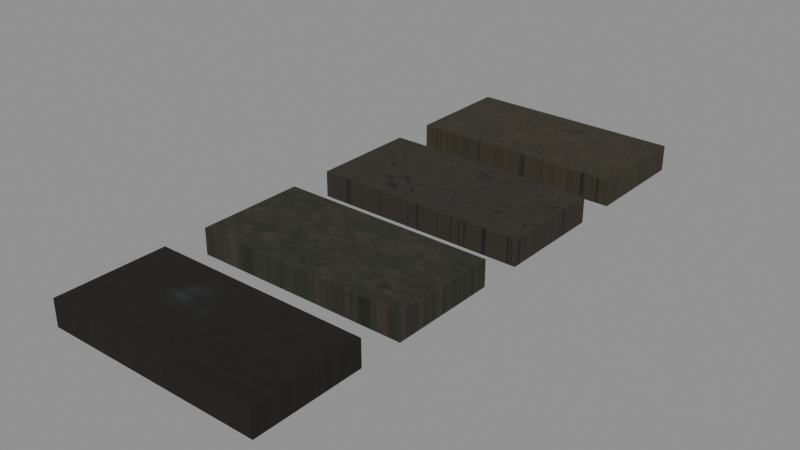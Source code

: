 # Source: tls_mat_005_moor_terrain.blend  (saved by Blender 5.0.119; exported with 4.5.12 LTS)
import bpy
from mathutils import Matrix  # noqa: F401  (used for matrix-valued properties, if any)

bpy.ops.wm.read_factory_settings(use_empty=True)
scene = bpy.context.scene
scene.name = 'TLS_MAT_005'

# ---- collections
col_collection = bpy.data.collections.new('Collection'); scene.collection.children.link(col_collection)
col_testslabs = bpy.data.collections.new('TestSlabs'); scene.collection.children.link(col_testslabs)

# ---- images (referenced by path relative to the original .blend; pixels are not part of the script)
import os
ASSET_DIR = os.environ.get("B2B_ASSET_DIR", "")  # directory of the original .blend (textures are referenced by path, not embedded)
HERE = os.path.dirname(os.path.abspath(__file__))  # packed textures are extracted next to this script under _unpacked/

def load_image(name, relpath, width, height, colorspace="sRGB"):
    """Load a texture the original file referenced (path relative to the .blend, or extracted next to this script)."""
    p = next((c for c in (os.path.join(HERE, relpath), os.path.join(ASSET_DIR, relpath)) if relpath and os.path.exists(c)), "")
    if p:
        img = bpy.data.images.load(p, check_existing=True)
        img.name = name
    else:  # same state as the original file: an image datablock whose file is absent (Cycles renders it pink)
        img = bpy.data.images.new(name, width, height)
        img.source = "FILE"
        img.filepath = "//" + (relpath or name)
    img.colorspace_settings.name = colorspace
    return img
img_tls_mat_moor_peat_orm = load_image('TLS_Mat_Moor_Peat_ORM', '_unpacked/tls_tex_moor_peat_ORM.6afc4e32.png', 1024, 1024, 'Non-Color')
img_tls_mat_moor_peat_bc = load_image('TLS_Mat_Moor_Peat_BC', '_unpacked/tls_tex_moor_peat_BaseColor.71ce1507.png', 1024, 1024, 'sRGB')
img_tls_mat_moor_peat_nm = load_image('TLS_Mat_Moor_Peat_NM', '_unpacked/tls_tex_moor_peat_Normal.b77165ea.png', 1024, 1024, 'Non-Color')
img_tls_mat_moor_heather_orm = load_image('TLS_Mat_Moor_Heather_ORM', '_unpacked/tls_tex_moor_heather_ORM.cb9bd45f.png', 1024, 1024, 'Non-Color')
img_tls_mat_moor_heather_bc = load_image('TLS_Mat_Moor_Heather_BC', '_unpacked/tls_tex_moor_heather_BaseColor.203b8658.png', 1024, 1024, 'sRGB')
img_tls_mat_moor_heather_nm = load_image('TLS_Mat_Moor_Heather_NM', '_unpacked/tls_tex_moor_heather_Normal.bde780a7.png', 1024, 1024, 'Non-Color')
img_tls_mat_bark_oak_orm = load_image('TLS_Mat_Bark_Oak_ORM', '_unpacked/tls_tex_bark_ORM.61ffff81.png', 1024, 1024, 'Non-Color')
img_tls_mat_bark_oak_bc = load_image('TLS_Mat_Bark_Oak_BC', '_unpacked/tls_tex_bark_BaseColor.8ad4acf0.png', 1024, 1024, 'sRGB')
img_tls_mat_bark_oak_nm = load_image('TLS_Mat_Bark_Oak_NM', '_unpacked/tls_tex_bark_Normal.1c038586.png', 1024, 1024, 'Non-Color')
img_tls_mat_mud_wet_orm = load_image('TLS_Mat_Mud_Wet_ORM', '_unpacked/tls_tex_moor_mud_ORM.729aab7a.png', 1024, 1024, 'Non-Color')
img_tls_mat_mud_wet_bc = load_image('TLS_Mat_Mud_Wet_BC', '_unpacked/tls_tex_moor_mud_BaseColor.8be87186.png', 1024, 1024, 'sRGB')
img_tls_mat_mud_wet_nm = load_image('TLS_Mat_Mud_Wet_NM', '_unpacked/tls_tex_moor_mud_Normal.a8d4c7b3.png', 1024, 1024, 'Non-Color')

# ---- materials (node trees are filled in below, after node groups)
mat_tls_mat_moor_peat = bpy.data.materials.new('TLS_Mat_Moor_Peat')
mat_tls_mat_moor_heather = bpy.data.materials.new('TLS_Mat_Moor_Heather')
mat_tls_mat_bark_oak = bpy.data.materials.new('TLS_Mat_Bark_Oak')
mat_tls_mat_mud_wet = bpy.data.materials.new('TLS_Mat_Mud_Wet')

# ---- material node trees
mat_tls_mat_moor_peat.use_nodes = True; mat_tls_mat_moor_peat.node_tree.nodes.clear()
_N = mat_tls_mat_moor_peat.node_tree.nodes; _L = mat_tls_mat_moor_peat.node_tree.links
n0 = _N.new('ShaderNodeBsdfPrincipled'); n0.name = 'Principled BSDF'; n0.location = (-200, 100)
n1 = _N.new('ShaderNodeOutputMaterial'); n1.name = 'Material Output'; n1.location = (200, 100)
n2 = _N.new('ShaderNodeTexImage'); n2.name = 'Image Texture'; n2.location = (0, 0)
n2.image = img_tls_mat_moor_peat_orm
n3 = _N.new('ShaderNodeTexCoord'); n3.name = 'Texture Coordinate'; n3.location = (0, 0)
n4 = _N.new('ShaderNodeMapping'); n4.name = 'Mapping'; n4.location = (0, 0)
n5 = _N.new('ShaderNodeSeparateColor'); n5.name = 'Separate Color'; n5.location = (0, 0)
n6 = _N.new('ShaderNodeMixRGB'); n6.name = 'Mix (Legacy)'; n6.location = (0, 0)
n6.blend_type = 'MULTIPLY'
n6.inputs[0].default_value = 0.9
n7 = _N.new('ShaderNodeTexImage'); n7.name = 'Image Texture.001'; n7.location = (0, 0)
n7.image = img_tls_mat_moor_peat_bc
n8 = _N.new('ShaderNodeNormalMap'); n8.name = 'Normal Map'; n8.location = (0, 0)
n9 = _N.new('ShaderNodeTexImage'); n9.name = 'Image Texture.002'; n9.location = (0, 0)
n9.image = img_tls_mat_moor_peat_nm
_L.new(n0.outputs[0], n1.inputs[0])
_L.new(n3.outputs[2], n4.inputs[0])
_L.new(n4.outputs[0], n2.inputs[0])
_L.new(n2.outputs[0], n5.inputs[0])
_L.new(n5.outputs[1], n0.inputs[2])
_L.new(n5.outputs[2], n0.inputs[1])
_L.new(n5.outputs[0], n6.inputs[2])
_L.new(n6.outputs[0], n0.inputs[0])
_L.new(n7.outputs[0], n6.inputs[1])
_L.new(n9.outputs[0], n8.inputs[1])
_L.new(n8.outputs[0], n0.inputs[5])
n1.is_active_output = True
mat_tls_mat_moor_heather.use_nodes = True; mat_tls_mat_moor_heather.node_tree.nodes.clear()
_N = mat_tls_mat_moor_heather.node_tree.nodes; _L = mat_tls_mat_moor_heather.node_tree.links
n0 = _N.new('ShaderNodeBsdfPrincipled'); n0.name = 'Principled BSDF'; n0.location = (-200, 100)
n1 = _N.new('ShaderNodeOutputMaterial'); n1.name = 'Material Output'; n1.location = (200, 100)
n2 = _N.new('ShaderNodeTexImage'); n2.name = 'Image Texture'; n2.location = (0, 0)
n2.image = img_tls_mat_moor_heather_orm
n3 = _N.new('ShaderNodeTexCoord'); n3.name = 'Texture Coordinate'; n3.location = (0, 0)
n4 = _N.new('ShaderNodeMapping'); n4.name = 'Mapping'; n4.location = (0, 0)
n5 = _N.new('ShaderNodeSeparateColor'); n5.name = 'Separate Color'; n5.location = (0, 0)
n6 = _N.new('ShaderNodeMixRGB'); n6.name = 'Mix (Legacy)'; n6.location = (0, 0)
n6.blend_type = 'MULTIPLY'
n6.inputs[0].default_value = 0.9
n7 = _N.new('ShaderNodeTexImage'); n7.name = 'Image Texture.001'; n7.location = (0, 0)
n7.image = img_tls_mat_moor_heather_bc
n8 = _N.new('ShaderNodeNormalMap'); n8.name = 'Normal Map'; n8.location = (0, 0)
n9 = _N.new('ShaderNodeTexImage'); n9.name = 'Image Texture.002'; n9.location = (0, 0)
n9.image = img_tls_mat_moor_heather_nm
_L.new(n0.outputs[0], n1.inputs[0])
_L.new(n3.outputs[2], n4.inputs[0])
_L.new(n4.outputs[0], n2.inputs[0])
_L.new(n2.outputs[0], n5.inputs[0])
_L.new(n5.outputs[1], n0.inputs[2])
_L.new(n5.outputs[2], n0.inputs[1])
_L.new(n5.outputs[0], n6.inputs[2])
_L.new(n6.outputs[0], n0.inputs[0])
_L.new(n7.outputs[0], n6.inputs[1])
_L.new(n9.outputs[0], n8.inputs[1])
_L.new(n8.outputs[0], n0.inputs[5])
n1.is_active_output = True
mat_tls_mat_bark_oak.use_nodes = True; mat_tls_mat_bark_oak.node_tree.nodes.clear()
_N = mat_tls_mat_bark_oak.node_tree.nodes; _L = mat_tls_mat_bark_oak.node_tree.links
n0 = _N.new('ShaderNodeBsdfPrincipled'); n0.name = 'Principled BSDF'; n0.location = (-200, 100)
n1 = _N.new('ShaderNodeOutputMaterial'); n1.name = 'Material Output'; n1.location = (200, 100)
n2 = _N.new('ShaderNodeTexImage'); n2.name = 'Image Texture'; n2.location = (0, 0)
n2.image = img_tls_mat_bark_oak_orm
n3 = _N.new('ShaderNodeTexCoord'); n3.name = 'Texture Coordinate'; n3.location = (0, 0)
n4 = _N.new('ShaderNodeMapping'); n4.name = 'Mapping'; n4.location = (0, 0)
n5 = _N.new('ShaderNodeSeparateColor'); n5.name = 'Separate Color'; n5.location = (0, 0)
n6 = _N.new('ShaderNodeMixRGB'); n6.name = 'Mix (Legacy)'; n6.location = (0, 0)
n6.blend_type = 'MULTIPLY'
n6.inputs[0].default_value = 0.9
n7 = _N.new('ShaderNodeTexImage'); n7.name = 'Image Texture.001'; n7.location = (0, 0)
n7.image = img_tls_mat_bark_oak_bc
n8 = _N.new('ShaderNodeNormalMap'); n8.name = 'Normal Map'; n8.location = (0, 0)
n9 = _N.new('ShaderNodeTexImage'); n9.name = 'Image Texture.002'; n9.location = (0, 0)
n9.image = img_tls_mat_bark_oak_nm
_L.new(n0.outputs[0], n1.inputs[0])
_L.new(n3.outputs[2], n4.inputs[0])
_L.new(n4.outputs[0], n2.inputs[0])
_L.new(n2.outputs[0], n5.inputs[0])
_L.new(n5.outputs[1], n0.inputs[2])
_L.new(n5.outputs[2], n0.inputs[1])
_L.new(n5.outputs[0], n6.inputs[2])
_L.new(n6.outputs[0], n0.inputs[0])
_L.new(n7.outputs[0], n6.inputs[1])
_L.new(n9.outputs[0], n8.inputs[1])
_L.new(n8.outputs[0], n0.inputs[5])
n1.is_active_output = True
mat_tls_mat_mud_wet.use_nodes = True; mat_tls_mat_mud_wet.node_tree.nodes.clear()
_N = mat_tls_mat_mud_wet.node_tree.nodes; _L = mat_tls_mat_mud_wet.node_tree.links
n0 = _N.new('ShaderNodeBsdfPrincipled'); n0.name = 'Principled BSDF'; n0.location = (-200, 100)
n1 = _N.new('ShaderNodeOutputMaterial'); n1.name = 'Material Output'; n1.location = (200, 100)
n2 = _N.new('ShaderNodeTexImage'); n2.name = 'Image Texture'; n2.location = (0, 0)
n2.image = img_tls_mat_mud_wet_orm
n3 = _N.new('ShaderNodeTexCoord'); n3.name = 'Texture Coordinate'; n3.location = (0, 0)
n4 = _N.new('ShaderNodeMapping'); n4.name = 'Mapping'; n4.location = (0, 0)
n5 = _N.new('ShaderNodeSeparateColor'); n5.name = 'Separate Color'; n5.location = (0, 0)
n6 = _N.new('ShaderNodeMixRGB'); n6.name = 'Mix (Legacy)'; n6.location = (0, 0)
n6.blend_type = 'MULTIPLY'
n6.inputs[0].default_value = 0.9
n7 = _N.new('ShaderNodeTexImage'); n7.name = 'Image Texture.001'; n7.location = (0, 0)
n7.image = img_tls_mat_mud_wet_bc
n8 = _N.new('ShaderNodeNormalMap'); n8.name = 'Normal Map'; n8.location = (0, 0)
n9 = _N.new('ShaderNodeTexImage'); n9.name = 'Image Texture.002'; n9.location = (0, 0)
n9.image = img_tls_mat_mud_wet_nm
_L.new(n0.outputs[0], n1.inputs[0])
_L.new(n3.outputs[2], n4.inputs[0])
_L.new(n4.outputs[0], n2.inputs[0])
_L.new(n2.outputs[0], n5.inputs[0])
_L.new(n5.outputs[1], n0.inputs[2])
_L.new(n5.outputs[2], n0.inputs[1])
_L.new(n5.outputs[0], n6.inputs[2])
_L.new(n6.outputs[0], n0.inputs[0])
_L.new(n7.outputs[0], n6.inputs[1])
_L.new(n9.outputs[0], n8.inputs[1])
_L.new(n8.outputs[0], n0.inputs[5])
n1.is_active_output = True

# ---- meshes
me_slab_tls_mat_moor_peat = bpy.data.meshes.new('Slab_TLS_Mat_Moor_Peat')
me_slab_tls_mat_moor_peat.from_pydata([(-0.5, -0.25, 0.0), (0.5, -0.25, 0.0), (0.5, 0.25, 0.0), (-0.5, 0.25, 0.0), (-0.5, -0.25, 0.12), (0.5, -0.25, 0.12), (0.5, 0.25, 0.12), (-0.5, 0.25, 0.12)], [], [(0, 3, 2, 1), (4, 5, 6, 7), (0, 1, 5, 4), (1, 2, 6, 5), (2, 3, 7, 6), (3, 0, 4, 7)])
me_slab_tls_mat_moor_peat.polygons.foreach_set('use_smooth', [True] * 6)
_uv = me_slab_tls_mat_moor_peat.uv_layers.new(name='UVMap')
_uv.uv.foreach_set('vector', [0.0, 0.0, 0.0, 1.0, 1.0, 1.0, 1.0, 0.0, 0.0, 0.0, 1.0, 0.0, 1.0, 1.0, 0.0, 1.0, 0.0, 0.0, 1.0, 0.0, 1.0, 0.0, 0.0, 0.0, 1.0, 0.0, 1.0, 1.0, 1.0, 1.0, 1.0, 0.0, 1.0, 1.0, 0.0, 1.0, 0.0, 1.0, 1.0, 1.0, 0.0, 1.0, 0.0, 0.0, 0.0, 0.0, 0.0, 1.0])
me_slab_tls_mat_moor_peat.materials.append(mat_tls_mat_moor_peat)
me_slab_tls_mat_moor_peat.update()
me_slab_tls_mat_moor_heather = bpy.data.meshes.new('Slab_TLS_Mat_Moor_Heather')
me_slab_tls_mat_moor_heather.from_pydata([(-0.5, 0.45, 0.0), (0.5, 0.45, 0.0), (0.5, 0.95, 0.0), (-0.5, 0.95, 0.0), (-0.5, 0.45, 0.12), (0.5, 0.45, 0.12), (0.5, 0.95, 0.12), (-0.5, 0.95, 0.12)], [], [(0, 3, 2, 1), (4, 5, 6, 7), (0, 1, 5, 4), (1, 2, 6, 5), (2, 3, 7, 6), (3, 0, 4, 7)])
me_slab_tls_mat_moor_heather.polygons.foreach_set('use_smooth', [True] * 6)
_uv = me_slab_tls_mat_moor_heather.uv_layers.new(name='UVMap')
_uv.uv.foreach_set('vector', [0.0, 0.0, 0.0, 1.0, 1.0, 1.0, 1.0, 0.0, 0.0, 0.0, 1.0, 0.0, 1.0, 1.0, 0.0, 1.0, 0.0, 0.0, 1.0, 0.0, 1.0, 0.0, 0.0, 0.0, 1.0, 0.0, 1.0, 1.0, 1.0, 1.0, 1.0, 0.0, 1.0, 1.0, 0.0, 1.0, 0.0, 1.0, 1.0, 1.0, 0.0, 1.0, 0.0, 0.0, 0.0, 0.0, 0.0, 1.0])
me_slab_tls_mat_moor_heather.materials.append(mat_tls_mat_moor_heather)
me_slab_tls_mat_moor_heather.update()
me_slab_tls_mat_bark_oak = bpy.data.meshes.new('Slab_TLS_Mat_Bark_Oak')
me_slab_tls_mat_bark_oak.from_pydata([(-0.5, 1.15, 0.0), (0.5, 1.15, 0.0), (0.5, 1.65, 0.0), (-0.5, 1.65, 0.0), (-0.5, 1.15, 0.12), (0.5, 1.15, 0.12), (0.5, 1.65, 0.12), (-0.5, 1.65, 0.12)], [], [(0, 3, 2, 1), (4, 5, 6, 7), (0, 1, 5, 4), (1, 2, 6, 5), (2, 3, 7, 6), (3, 0, 4, 7)])
me_slab_tls_mat_bark_oak.polygons.foreach_set('use_smooth', [True] * 6)
_uv = me_slab_tls_mat_bark_oak.uv_layers.new(name='UVMap')
_uv.uv.foreach_set('vector', [0.0, 0.0, 0.0, 1.0, 1.0, 1.0, 1.0, 0.0, 0.0, 0.0, 1.0, 0.0, 1.0, 1.0, 0.0, 1.0, 0.0, 0.0, 1.0, 0.0, 1.0, 0.0, 0.0, 0.0, 1.0, 0.0, 1.0, 1.0, 1.0, 1.0, 1.0, 0.0, 1.0, 1.0, 0.0, 1.0, 0.0, 1.0, 1.0, 1.0, 0.0, 1.0, 0.0, 0.0, 0.0, 0.0, 0.0, 1.0])
me_slab_tls_mat_bark_oak.materials.append(mat_tls_mat_bark_oak)
me_slab_tls_mat_bark_oak.update()
me_slab_tls_mat_mud_wet = bpy.data.meshes.new('Slab_TLS_Mat_Mud_Wet')
me_slab_tls_mat_mud_wet.from_pydata([(-0.5, 1.85, 0.0), (0.5, 1.85, 0.0), (0.5, 2.35, 0.0), (-0.5, 2.35, 0.0), (-0.5, 1.85, 0.12), (0.5, 1.85, 0.12), (0.5, 2.35, 0.12), (-0.5, 2.35, 0.12)], [], [(0, 3, 2, 1), (4, 5, 6, 7), (0, 1, 5, 4), (1, 2, 6, 5), (2, 3, 7, 6), (3, 0, 4, 7)])
me_slab_tls_mat_mud_wet.polygons.foreach_set('use_smooth', [True] * 6)
_uv = me_slab_tls_mat_mud_wet.uv_layers.new(name='UVMap')
_uv.uv.foreach_set('vector', [0.0, 0.0, 0.0, 1.0, 1.0, 1.0, 1.0, 0.0, 0.0, 0.0, 1.0, 0.0, 1.0, 1.0, 0.0, 1.0, 0.0, 0.0, 1.0, 0.0, 1.0, 0.0, 0.0, 0.0, 1.0, 0.0, 1.0, 1.0, 1.0, 1.0, 1.0, 0.0, 1.0, 1.0, 0.0, 1.0, 0.0, 1.0, 1.0, 1.0, 0.0, 1.0, 0.0, 0.0, 0.0, 0.0, 0.0, 1.0])
me_slab_tls_mat_mud_wet.materials.append(mat_tls_mat_mud_wet)
me_slab_tls_mat_mud_wet.update()

# ---- objects
ob_slab_tls_mat_moor_peat = bpy.data.objects.new('Slab_TLS_Mat_Moor_Peat', me_slab_tls_mat_moor_peat)
ob_slab_tls_mat_moor_heather = bpy.data.objects.new('Slab_TLS_Mat_Moor_Heather', me_slab_tls_mat_moor_heather)
ob_slab_tls_mat_bark_oak = bpy.data.objects.new('Slab_TLS_Mat_Bark_Oak', me_slab_tls_mat_bark_oak)
ob_slab_tls_mat_mud_wet = bpy.data.objects.new('Slab_TLS_Mat_Mud_Wet', me_slab_tls_mat_mud_wet)

# ---- transforms, parenting, visibility, modifiers, constraints
ob_slab_tls_mat_moor_peat.location = (0.0, 0.0, 0.0)
_m = ob_slab_tls_mat_moor_peat.modifiers.new('EdgeSplit', 'EDGE_SPLIT')
_m.split_angle = 0.6981
ob_slab_tls_mat_moor_heather.location = (0.0, 0.0, 0.0)
_m = ob_slab_tls_mat_moor_heather.modifiers.new('EdgeSplit', 'EDGE_SPLIT')
_m.split_angle = 0.6981
ob_slab_tls_mat_bark_oak.location = (0.0, 0.0, 0.0)
_m = ob_slab_tls_mat_bark_oak.modifiers.new('EdgeSplit', 'EDGE_SPLIT')
_m.split_angle = 0.6981
ob_slab_tls_mat_mud_wet.location = (0.0, 0.0, 0.0)
_m = ob_slab_tls_mat_mud_wet.modifiers.new('EdgeSplit', 'EDGE_SPLIT')
_m.split_angle = 0.6981

# ---- collection membership
col_testslabs.objects.link(ob_slab_tls_mat_moor_peat)
col_testslabs.objects.link(ob_slab_tls_mat_moor_heather)
col_testslabs.objects.link(ob_slab_tls_mat_bark_oak)
col_testslabs.objects.link(ob_slab_tls_mat_mud_wet)

# ---- scene / render settings (as saved in the file)
scene.frame_start = 1; scene.frame_end = 250; scene.frame_set(1)
scene.render.engine = 'BLENDER_EEVEE_NEXT'
scene.render.bake_bias = 0.0
scene.render.bake_samples = 0
scene.cycles.sampling_pattern = 'TABULATED_SOBOL'
scene.eevee.use_volume_custom_range = False
bpy.context.view_layer.update()

# ---- added for rendering (the .blend has no active camera and no usable light): camera, sun + grey world if the file has none
cam_auto = bpy.data.cameras.new('AutoCamera')
cam_auto.lens = 50.0
cam_auto.sensor_width = 36.0
cam_auto.clip_end = 1000.0
ob_auto_camera = bpy.data.objects.new('AutoCamera', cam_auto)
scene.collection.objects.link(ob_auto_camera)
ob_auto_camera.location = (2.57977, -2.04572, 2.12381)
ob_auto_camera.rotation_euler = (1.09748, -7.21219e-08, 0.694738)
scene.camera = ob_auto_camera
light_auto_sun = bpy.data.lights.new('AutoSun', 'SUN')
light_auto_sun.energy = 3.0
light_auto_sun.angle = 0.0523599
ob_auto_sun = bpy.data.objects.new('AutoSun', light_auto_sun)
scene.collection.objects.link(ob_auto_sun)
ob_auto_sun.rotation_euler = (0.872665, 0.174533, 0.523599)
if scene.world is None:
    world_auto = bpy.data.worlds.new('AutoWorld')
    world_auto.color = (0.3, 0.3, 0.3)
    scene.world = world_auto
bpy.context.view_layer.update()
